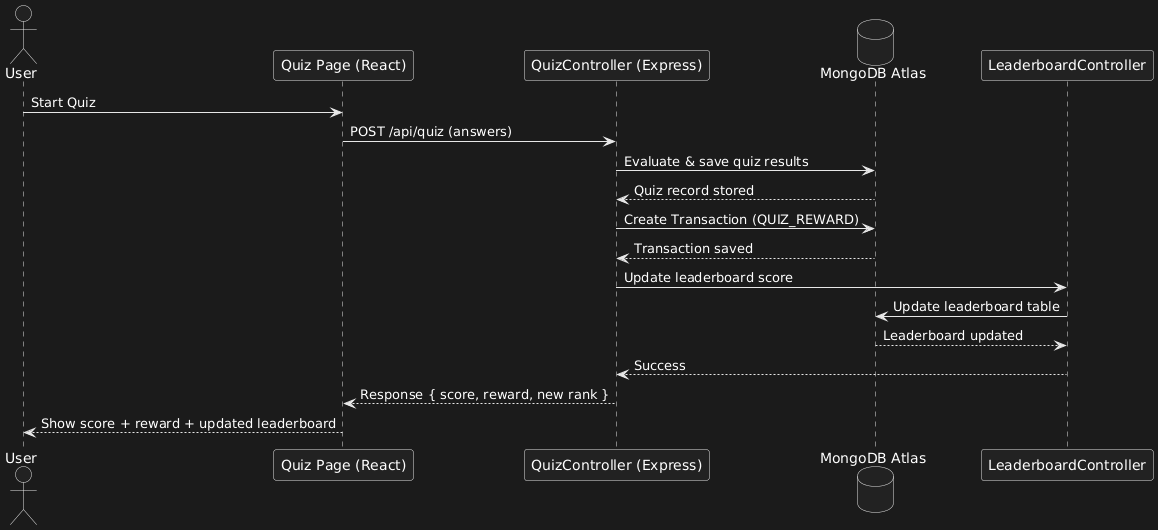

The diagram above was rendered by PlantUML. Its source (embedded in the PNG):
@startuml
actor User
participant "Quiz Page (React)" as Client
participant "QuizController (Express)" as QuizAPI
database "MongoDB Atlas" as DB
participant "LeaderboardController" as LBAPI

User -> Client: Start Quiz
Client -> QuizAPI: POST /api/quiz (answers)
QuizAPI -> DB: Evaluate & save quiz results
DB --> QuizAPI: Quiz record stored
QuizAPI -> DB: Create Transaction (QUIZ_REWARD)
DB --> QuizAPI: Transaction saved
QuizAPI -> LBAPI: Update leaderboard score
LBAPI -> DB: Update leaderboard table
DB --> LBAPI: Leaderboard updated
LBAPI --> QuizAPI: Success
QuizAPI --> Client: Response { score, reward, new rank }
Client --> User: Show score + reward + updated leaderboard
@enduml